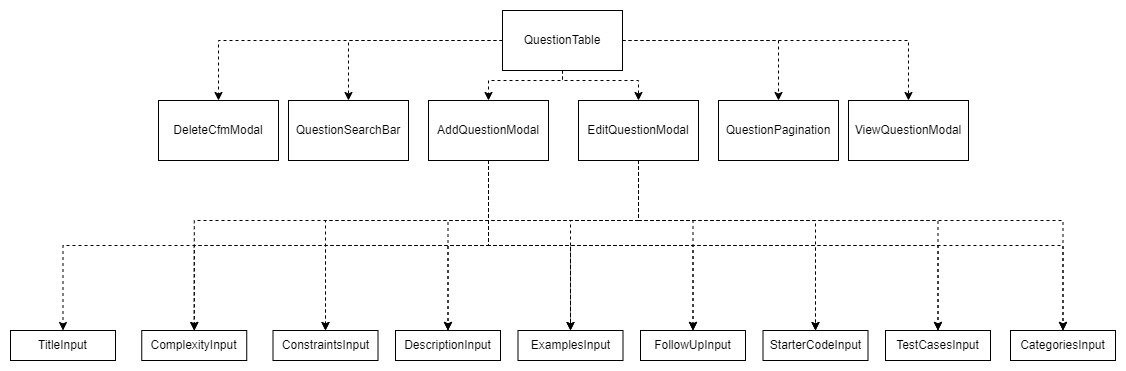

The diagram above was exported from draw.io. Its source (the exported page's mxGraphModel, read from the mxfile embedded in the PNG):
<mxGraphModel dx="1434" dy="758" grid="1" gridSize="10" guides="1" tooltips="1" connect="1" arrows="1" fold="1" page="1" pageScale="1" pageWidth="1169" pageHeight="827" math="0" shadow="0">
  <root>
    <mxCell id="WIyWlLk6GJQsqaUBKTNV-0" />
    <mxCell id="WIyWlLk6GJQsqaUBKTNV-1" parent="WIyWlLk6GJQsqaUBKTNV-0" />
    <mxCell id="979sxYHgOyVCNlJxATBu-2" style="edgeStyle=orthogonalEdgeStyle;rounded=0;orthogonalLoop=1;jettySize=auto;html=1;exitX=1;exitY=0.5;exitDx=0;exitDy=0;dashed=1;" edge="1" parent="WIyWlLk6GJQsqaUBKTNV-1" source="979sxYHgOyVCNlJxATBu-0" target="979sxYHgOyVCNlJxATBu-1">
      <mxGeometry relative="1" as="geometry" />
    </mxCell>
    <mxCell id="979sxYHgOyVCNlJxATBu-5" style="edgeStyle=orthogonalEdgeStyle;rounded=0;orthogonalLoop=1;jettySize=auto;html=1;exitX=0.5;exitY=1;exitDx=0;exitDy=0;entryX=0.5;entryY=0;entryDx=0;entryDy=0;dashed=1;" edge="1" parent="WIyWlLk6GJQsqaUBKTNV-1" source="979sxYHgOyVCNlJxATBu-0" target="979sxYHgOyVCNlJxATBu-3">
      <mxGeometry relative="1" as="geometry">
        <Array as="points">
          <mxPoint x="584" y="100" />
          <mxPoint x="510" y="100" />
        </Array>
      </mxGeometry>
    </mxCell>
    <mxCell id="979sxYHgOyVCNlJxATBu-8" style="edgeStyle=orthogonalEdgeStyle;rounded=0;orthogonalLoop=1;jettySize=auto;html=1;exitX=0.5;exitY=1;exitDx=0;exitDy=0;entryX=0.5;entryY=0;entryDx=0;entryDy=0;dashed=1;" edge="1" parent="WIyWlLk6GJQsqaUBKTNV-1" source="979sxYHgOyVCNlJxATBu-0" target="979sxYHgOyVCNlJxATBu-4">
      <mxGeometry relative="1" as="geometry">
        <Array as="points">
          <mxPoint x="584" y="100" />
          <mxPoint x="660" y="100" />
        </Array>
      </mxGeometry>
    </mxCell>
    <mxCell id="979sxYHgOyVCNlJxATBu-10" style="edgeStyle=orthogonalEdgeStyle;rounded=0;orthogonalLoop=1;jettySize=auto;html=1;exitX=0;exitY=0.5;exitDx=0;exitDy=0;entryX=0.5;entryY=0;entryDx=0;entryDy=0;dashed=1;" edge="1" parent="WIyWlLk6GJQsqaUBKTNV-1" source="979sxYHgOyVCNlJxATBu-0" target="979sxYHgOyVCNlJxATBu-9">
      <mxGeometry relative="1" as="geometry" />
    </mxCell>
    <mxCell id="979sxYHgOyVCNlJxATBu-12" style="edgeStyle=orthogonalEdgeStyle;rounded=0;orthogonalLoop=1;jettySize=auto;html=1;exitX=0;exitY=0.5;exitDx=0;exitDy=0;entryX=0.5;entryY=0;entryDx=0;entryDy=0;dashed=1;" edge="1" parent="WIyWlLk6GJQsqaUBKTNV-1" source="979sxYHgOyVCNlJxATBu-0" target="979sxYHgOyVCNlJxATBu-11">
      <mxGeometry relative="1" as="geometry" />
    </mxCell>
    <mxCell id="979sxYHgOyVCNlJxATBu-15" style="edgeStyle=orthogonalEdgeStyle;rounded=0;orthogonalLoop=1;jettySize=auto;html=1;exitX=1;exitY=0.5;exitDx=0;exitDy=0;entryX=0.5;entryY=0;entryDx=0;entryDy=0;dashed=1;" edge="1" parent="WIyWlLk6GJQsqaUBKTNV-1" source="979sxYHgOyVCNlJxATBu-0" target="979sxYHgOyVCNlJxATBu-13">
      <mxGeometry relative="1" as="geometry" />
    </mxCell>
    <mxCell id="979sxYHgOyVCNlJxATBu-0" value="QuestionTable" style="rounded=0;whiteSpace=wrap;html=1;" vertex="1" parent="WIyWlLk6GJQsqaUBKTNV-1">
      <mxGeometry x="524" y="30" width="120" height="60" as="geometry" />
    </mxCell>
    <mxCell id="979sxYHgOyVCNlJxATBu-1" value="QuestionPagination" style="rounded=0;whiteSpace=wrap;html=1;" vertex="1" parent="WIyWlLk6GJQsqaUBKTNV-1">
      <mxGeometry x="740" y="120" width="120" height="60" as="geometry" />
    </mxCell>
    <mxCell id="979sxYHgOyVCNlJxATBu-17" style="edgeStyle=orthogonalEdgeStyle;rounded=0;orthogonalLoop=1;jettySize=auto;html=1;exitX=0.5;exitY=1;exitDx=0;exitDy=0;entryX=0.5;entryY=0;entryDx=0;entryDy=0;dashed=1;" edge="1" parent="WIyWlLk6GJQsqaUBKTNV-1" source="979sxYHgOyVCNlJxATBu-3" target="979sxYHgOyVCNlJxATBu-16">
      <mxGeometry relative="1" as="geometry" />
    </mxCell>
    <mxCell id="979sxYHgOyVCNlJxATBu-19" style="edgeStyle=orthogonalEdgeStyle;rounded=0;orthogonalLoop=1;jettySize=auto;html=1;exitX=0.5;exitY=1;exitDx=0;exitDy=0;entryX=0.5;entryY=0;entryDx=0;entryDy=0;dashed=1;" edge="1" parent="WIyWlLk6GJQsqaUBKTNV-1" source="979sxYHgOyVCNlJxATBu-3" target="979sxYHgOyVCNlJxATBu-18">
      <mxGeometry relative="1" as="geometry" />
    </mxCell>
    <mxCell id="979sxYHgOyVCNlJxATBu-21" style="edgeStyle=orthogonalEdgeStyle;rounded=0;orthogonalLoop=1;jettySize=auto;html=1;exitX=0.5;exitY=1;exitDx=0;exitDy=0;entryX=0.5;entryY=0;entryDx=0;entryDy=0;dashed=1;" edge="1" parent="WIyWlLk6GJQsqaUBKTNV-1" source="979sxYHgOyVCNlJxATBu-3" target="979sxYHgOyVCNlJxATBu-20">
      <mxGeometry relative="1" as="geometry" />
    </mxCell>
    <mxCell id="979sxYHgOyVCNlJxATBu-23" style="edgeStyle=orthogonalEdgeStyle;rounded=0;orthogonalLoop=1;jettySize=auto;html=1;exitX=0.5;exitY=1;exitDx=0;exitDy=0;entryX=0.5;entryY=0;entryDx=0;entryDy=0;dashed=1;" edge="1" parent="WIyWlLk6GJQsqaUBKTNV-1" source="979sxYHgOyVCNlJxATBu-3" target="979sxYHgOyVCNlJxATBu-22">
      <mxGeometry relative="1" as="geometry" />
    </mxCell>
    <mxCell id="979sxYHgOyVCNlJxATBu-25" style="edgeStyle=orthogonalEdgeStyle;rounded=0;orthogonalLoop=1;jettySize=auto;html=1;exitX=0.5;exitY=1;exitDx=0;exitDy=0;entryX=0.5;entryY=0;entryDx=0;entryDy=0;dashed=1;" edge="1" parent="WIyWlLk6GJQsqaUBKTNV-1" source="979sxYHgOyVCNlJxATBu-3" target="979sxYHgOyVCNlJxATBu-24">
      <mxGeometry relative="1" as="geometry" />
    </mxCell>
    <mxCell id="979sxYHgOyVCNlJxATBu-27" style="edgeStyle=orthogonalEdgeStyle;rounded=0;orthogonalLoop=1;jettySize=auto;html=1;exitX=0.5;exitY=1;exitDx=0;exitDy=0;entryX=0.5;entryY=0;entryDx=0;entryDy=0;dashed=1;" edge="1" parent="WIyWlLk6GJQsqaUBKTNV-1" source="979sxYHgOyVCNlJxATBu-3" target="979sxYHgOyVCNlJxATBu-26">
      <mxGeometry relative="1" as="geometry" />
    </mxCell>
    <mxCell id="979sxYHgOyVCNlJxATBu-29" style="edgeStyle=orthogonalEdgeStyle;rounded=0;orthogonalLoop=1;jettySize=auto;html=1;exitX=0.5;exitY=1;exitDx=0;exitDy=0;entryX=0.5;entryY=0;entryDx=0;entryDy=0;dashed=1;" edge="1" parent="WIyWlLk6GJQsqaUBKTNV-1" source="979sxYHgOyVCNlJxATBu-3" target="979sxYHgOyVCNlJxATBu-28">
      <mxGeometry relative="1" as="geometry" />
    </mxCell>
    <mxCell id="979sxYHgOyVCNlJxATBu-33" style="edgeStyle=orthogonalEdgeStyle;rounded=0;orthogonalLoop=1;jettySize=auto;html=1;exitX=0.5;exitY=1;exitDx=0;exitDy=0;entryX=0.5;entryY=0;entryDx=0;entryDy=0;dashed=1;" edge="1" parent="WIyWlLk6GJQsqaUBKTNV-1" source="979sxYHgOyVCNlJxATBu-3" target="979sxYHgOyVCNlJxATBu-32">
      <mxGeometry relative="1" as="geometry" />
    </mxCell>
    <mxCell id="979sxYHgOyVCNlJxATBu-34" style="edgeStyle=orthogonalEdgeStyle;rounded=0;orthogonalLoop=1;jettySize=auto;html=1;exitX=0.5;exitY=1;exitDx=0;exitDy=0;entryX=0.5;entryY=0;entryDx=0;entryDy=0;dashed=1;" edge="1" parent="WIyWlLk6GJQsqaUBKTNV-1" source="979sxYHgOyVCNlJxATBu-3" target="979sxYHgOyVCNlJxATBu-30">
      <mxGeometry relative="1" as="geometry" />
    </mxCell>
    <mxCell id="979sxYHgOyVCNlJxATBu-3" value="AddQuestionModal" style="rounded=0;whiteSpace=wrap;html=1;" vertex="1" parent="WIyWlLk6GJQsqaUBKTNV-1">
      <mxGeometry x="450" y="120" width="120" height="60" as="geometry" />
    </mxCell>
    <mxCell id="979sxYHgOyVCNlJxATBu-38" style="edgeStyle=orthogonalEdgeStyle;rounded=0;orthogonalLoop=1;jettySize=auto;html=1;exitX=0.5;exitY=1;exitDx=0;exitDy=0;entryX=0.5;entryY=0;entryDx=0;entryDy=0;dashed=1;" edge="1" parent="WIyWlLk6GJQsqaUBKTNV-1" source="979sxYHgOyVCNlJxATBu-4" target="979sxYHgOyVCNlJxATBu-18">
      <mxGeometry relative="1" as="geometry">
        <Array as="points">
          <mxPoint x="660" y="240" />
          <mxPoint x="216" y="240" />
        </Array>
      </mxGeometry>
    </mxCell>
    <mxCell id="979sxYHgOyVCNlJxATBu-39" style="edgeStyle=orthogonalEdgeStyle;rounded=0;orthogonalLoop=1;jettySize=auto;html=1;exitX=0.5;exitY=1;exitDx=0;exitDy=0;entryX=0.5;entryY=0;entryDx=0;entryDy=0;dashed=1;" edge="1" parent="WIyWlLk6GJQsqaUBKTNV-1" source="979sxYHgOyVCNlJxATBu-4" target="979sxYHgOyVCNlJxATBu-20">
      <mxGeometry relative="1" as="geometry">
        <Array as="points">
          <mxPoint x="660" y="240" />
          <mxPoint x="347" y="240" />
        </Array>
      </mxGeometry>
    </mxCell>
    <mxCell id="979sxYHgOyVCNlJxATBu-40" style="edgeStyle=orthogonalEdgeStyle;rounded=0;orthogonalLoop=1;jettySize=auto;html=1;exitX=0.5;exitY=1;exitDx=0;exitDy=0;entryX=0.5;entryY=0;entryDx=0;entryDy=0;dashed=1;" edge="1" parent="WIyWlLk6GJQsqaUBKTNV-1" source="979sxYHgOyVCNlJxATBu-4" target="979sxYHgOyVCNlJxATBu-22">
      <mxGeometry relative="1" as="geometry">
        <Array as="points">
          <mxPoint x="660" y="240" />
          <mxPoint x="470" y="240" />
        </Array>
      </mxGeometry>
    </mxCell>
    <mxCell id="979sxYHgOyVCNlJxATBu-41" style="edgeStyle=orthogonalEdgeStyle;rounded=0;orthogonalLoop=1;jettySize=auto;html=1;exitX=0.5;exitY=1;exitDx=0;exitDy=0;entryX=0.5;entryY=0;entryDx=0;entryDy=0;dashed=1;" edge="1" parent="WIyWlLk6GJQsqaUBKTNV-1" source="979sxYHgOyVCNlJxATBu-4" target="979sxYHgOyVCNlJxATBu-24">
      <mxGeometry relative="1" as="geometry">
        <Array as="points">
          <mxPoint x="660" y="240" />
          <mxPoint x="592" y="240" />
        </Array>
      </mxGeometry>
    </mxCell>
    <mxCell id="979sxYHgOyVCNlJxATBu-42" style="edgeStyle=orthogonalEdgeStyle;rounded=0;orthogonalLoop=1;jettySize=auto;html=1;exitX=0.5;exitY=1;exitDx=0;exitDy=0;entryX=0.5;entryY=0;entryDx=0;entryDy=0;dashed=1;" edge="1" parent="WIyWlLk6GJQsqaUBKTNV-1" source="979sxYHgOyVCNlJxATBu-4" target="979sxYHgOyVCNlJxATBu-26">
      <mxGeometry relative="1" as="geometry">
        <Array as="points">
          <mxPoint x="660" y="240" />
          <mxPoint x="715" y="240" />
        </Array>
      </mxGeometry>
    </mxCell>
    <mxCell id="979sxYHgOyVCNlJxATBu-43" style="edgeStyle=orthogonalEdgeStyle;rounded=0;orthogonalLoop=1;jettySize=auto;html=1;exitX=0.5;exitY=1;exitDx=0;exitDy=0;entryX=0.5;entryY=0;entryDx=0;entryDy=0;dashed=1;" edge="1" parent="WIyWlLk6GJQsqaUBKTNV-1" source="979sxYHgOyVCNlJxATBu-4" target="979sxYHgOyVCNlJxATBu-28">
      <mxGeometry relative="1" as="geometry">
        <Array as="points">
          <mxPoint x="660" y="240" />
          <mxPoint x="837" y="240" />
        </Array>
      </mxGeometry>
    </mxCell>
    <mxCell id="979sxYHgOyVCNlJxATBu-44" style="edgeStyle=orthogonalEdgeStyle;rounded=0;orthogonalLoop=1;jettySize=auto;html=1;exitX=0.5;exitY=1;exitDx=0;exitDy=0;entryX=0.5;entryY=0;entryDx=0;entryDy=0;dashed=1;" edge="1" parent="WIyWlLk6GJQsqaUBKTNV-1" source="979sxYHgOyVCNlJxATBu-4" target="979sxYHgOyVCNlJxATBu-30">
      <mxGeometry relative="1" as="geometry">
        <Array as="points">
          <mxPoint x="660" y="240" />
          <mxPoint x="960" y="240" />
        </Array>
      </mxGeometry>
    </mxCell>
    <mxCell id="979sxYHgOyVCNlJxATBu-46" style="edgeStyle=orthogonalEdgeStyle;rounded=0;orthogonalLoop=1;jettySize=auto;html=1;exitX=0.5;exitY=1;exitDx=0;exitDy=0;entryX=0.5;entryY=0;entryDx=0;entryDy=0;dashed=1;" edge="1" parent="WIyWlLk6GJQsqaUBKTNV-1" source="979sxYHgOyVCNlJxATBu-4" target="979sxYHgOyVCNlJxATBu-32">
      <mxGeometry relative="1" as="geometry">
        <Array as="points">
          <mxPoint x="660" y="240" />
          <mxPoint x="1085" y="240" />
        </Array>
      </mxGeometry>
    </mxCell>
    <mxCell id="979sxYHgOyVCNlJxATBu-4" value="EditQuestionModal" style="rounded=0;whiteSpace=wrap;html=1;" vertex="1" parent="WIyWlLk6GJQsqaUBKTNV-1">
      <mxGeometry x="600" y="120" width="120" height="60" as="geometry" />
    </mxCell>
    <mxCell id="979sxYHgOyVCNlJxATBu-9" value="QuestionSearchBar" style="rounded=0;whiteSpace=wrap;html=1;" vertex="1" parent="WIyWlLk6GJQsqaUBKTNV-1">
      <mxGeometry x="310" y="120" width="120" height="60" as="geometry" />
    </mxCell>
    <mxCell id="979sxYHgOyVCNlJxATBu-11" value="DeleteCfmModal" style="rounded=0;whiteSpace=wrap;html=1;" vertex="1" parent="WIyWlLk6GJQsqaUBKTNV-1">
      <mxGeometry x="180" y="120" width="120" height="60" as="geometry" />
    </mxCell>
    <mxCell id="979sxYHgOyVCNlJxATBu-13" value="ViewQuestionModal" style="rounded=0;whiteSpace=wrap;html=1;" vertex="1" parent="WIyWlLk6GJQsqaUBKTNV-1">
      <mxGeometry x="870" y="120" width="120" height="60" as="geometry" />
    </mxCell>
    <mxCell id="979sxYHgOyVCNlJxATBu-35" value="" style="group" vertex="1" connectable="0" parent="WIyWlLk6GJQsqaUBKTNV-1">
      <mxGeometry x="32" y="350" width="1105" height="30" as="geometry" />
    </mxCell>
    <mxCell id="979sxYHgOyVCNlJxATBu-16" value="TitleInput" style="rounded=0;whiteSpace=wrap;html=1;" vertex="1" parent="979sxYHgOyVCNlJxATBu-35">
      <mxGeometry width="105.00000000000003" height="30" as="geometry" />
    </mxCell>
    <mxCell id="979sxYHgOyVCNlJxATBu-18" value="ComplexityInput" style="rounded=0;whiteSpace=wrap;html=1;" vertex="1" parent="979sxYHgOyVCNlJxATBu-35">
      <mxGeometry x="131.25" width="105.00000000000003" height="30" as="geometry" />
    </mxCell>
    <mxCell id="979sxYHgOyVCNlJxATBu-20" value="ConstraintsInput" style="rounded=0;whiteSpace=wrap;html=1;" vertex="1" parent="979sxYHgOyVCNlJxATBu-35">
      <mxGeometry x="262.5" width="105.00000000000003" height="30" as="geometry" />
    </mxCell>
    <mxCell id="979sxYHgOyVCNlJxATBu-22" value="DescriptionInput" style="rounded=0;whiteSpace=wrap;html=1;" vertex="1" parent="979sxYHgOyVCNlJxATBu-35">
      <mxGeometry x="385" width="105.00000000000003" height="30" as="geometry" />
    </mxCell>
    <mxCell id="979sxYHgOyVCNlJxATBu-24" value="ExamplesInput" style="rounded=0;whiteSpace=wrap;html=1;" vertex="1" parent="979sxYHgOyVCNlJxATBu-35">
      <mxGeometry x="507.5" width="105.00000000000003" height="30" as="geometry" />
    </mxCell>
    <mxCell id="979sxYHgOyVCNlJxATBu-26" value="FollowUpInput" style="rounded=0;whiteSpace=wrap;html=1;" vertex="1" parent="979sxYHgOyVCNlJxATBu-35">
      <mxGeometry x="630" width="105.00000000000003" height="30" as="geometry" />
    </mxCell>
    <mxCell id="979sxYHgOyVCNlJxATBu-28" value="StarterCodeInput" style="rounded=0;whiteSpace=wrap;html=1;" vertex="1" parent="979sxYHgOyVCNlJxATBu-35">
      <mxGeometry x="752.5" width="105.00000000000003" height="30" as="geometry" />
    </mxCell>
    <mxCell id="979sxYHgOyVCNlJxATBu-30" value="TestCasesInput" style="rounded=0;whiteSpace=wrap;html=1;" vertex="1" parent="979sxYHgOyVCNlJxATBu-35">
      <mxGeometry x="875" width="105.00000000000003" height="30" as="geometry" />
    </mxCell>
    <mxCell id="979sxYHgOyVCNlJxATBu-32" value="CategoriesInput" style="rounded=0;whiteSpace=wrap;html=1;" vertex="1" parent="979sxYHgOyVCNlJxATBu-35">
      <mxGeometry x="1000" width="105.00000000000003" height="30" as="geometry" />
    </mxCell>
  </root>
</mxGraphModel>